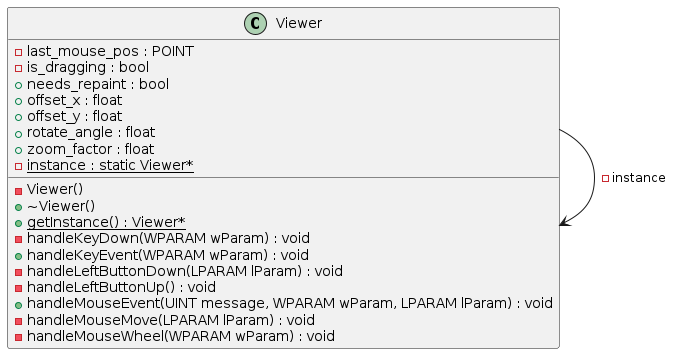

The diagram above was rendered by PlantUML. Its source (embedded in the PNG):
@startuml





/' Objects '/

class Viewer {
	-Viewer()
	+~Viewer()
	-last_mouse_pos : POINT
	+{static} getInstance() : Viewer*
	-is_dragging : bool
	+needs_repaint : bool
	+offset_x : float
	+offset_y : float
	+rotate_angle : float
	+zoom_factor : float
	-{static} instance : static Viewer*
	-handleKeyDown(WPARAM wParam) : void
	+handleKeyEvent(WPARAM wParam) : void
	-handleLeftButtonDown(LPARAM lParam) : void
	-handleLeftButtonUp() : void
	+handleMouseEvent(UINT message, WPARAM wParam, LPARAM lParam) : void
	-handleMouseMove(LPARAM lParam) : void
	-handleMouseWheel(WPARAM wParam) : void
}





/' Inheritance relationships '/




/' Aggregation relationships '/

.Viewer --> .Viewer : -instance






/' Nested objects '/



@enduml